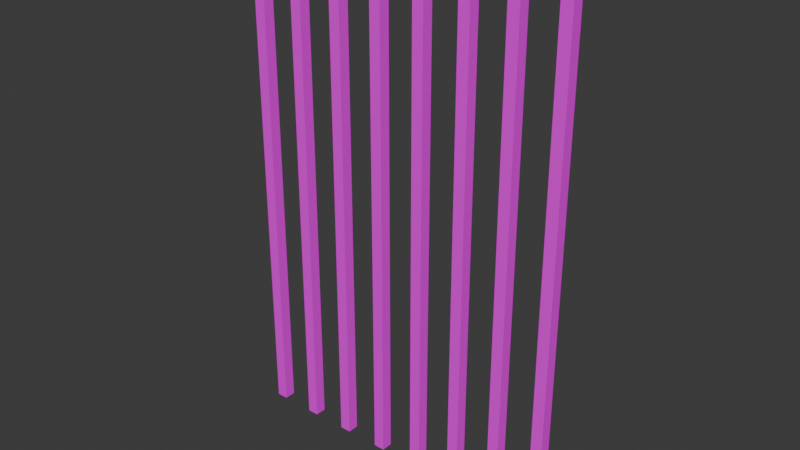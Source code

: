 # Source: wool_Cage.blend  (saved by Blender 4.3.34; exported with 4.5.12 LTS)
import bpy
from mathutils import Matrix  # noqa: F401  (used for matrix-valued properties, if any)

bpy.ops.wm.read_factory_settings(use_empty=True)
scene = bpy.context.scene
scene.name = 'Scene'

# ---- collections
col_collection = bpy.data.collections.new('Collection'); scene.collection.children.link(col_collection)

# ---- images (referenced by path relative to the original .blend; pixels are not part of the script)
import os
ASSET_DIR = os.environ.get("B2B_ASSET_DIR", "")  # directory of the original .blend (textures are referenced by path, not embedded)
HERE = os.path.dirname(os.path.abspath(__file__))  # packed textures are extracted next to this script under _unpacked/

def load_image(name, relpath, width, height, colorspace="sRGB"):
    """Load a texture the original file referenced (path relative to the .blend, or extracted next to this script)."""
    p = next((c for c in (os.path.join(HERE, relpath), os.path.join(ASSET_DIR, relpath)) if relpath and os.path.exists(c)), "")
    if p:
        img = bpy.data.images.load(p, check_existing=True)
        img.name = name
    else:  # same state as the original file: an image datablock whose file is absent (Cycles renders it pink)
        img = bpy.data.images.new(name, width, height)
        img.source = "FILE"
        img.filepath = "//" + (relpath or name)
    img.colorspace_settings.name = colorspace
    return img
img_gray_png = load_image('gray.png', 'gray.png', 1024, 1024, 'sRGB')

# ---- materials (node trees are filled in below, after node groups)
mat_002 = bpy.data.materials.new('マテリアル.002')

# ---- material node trees
mat_002.use_nodes = True; mat_002.node_tree.nodes.clear()
_N = mat_002.node_tree.nodes; _L = mat_002.node_tree.links
n0 = _N.new('ShaderNodeBsdfPrincipled'); n0.name = 'プリンシプルBSDF'; n0.location = (10, 300)
n1 = _N.new('ShaderNodeOutputMaterial'); n1.name = 'マテリアル出力'; n1.location = (300, 300)
n2 = _N.new('ShaderNodeTexImage'); n2.name = '画像テクスチャ'; n2.location = (-280, 280)
n2.image = img_gray_png
_L.new(n0.outputs[0], n1.inputs[0])
_L.new(n2.outputs[0], n0.inputs[0])
n1.is_active_output = True

# ---- world
world_world = bpy.data.worlds.new('World'); scene.world = world_world
world_world.use_nodes = True; world_world.node_tree.nodes.clear()
_N = world_world.node_tree.nodes; _L = world_world.node_tree.links
n0 = _N.new('ShaderNodeOutputWorld'); n0.name = 'World Output'; n0.location = (300, 300)
n1 = _N.new('ShaderNodeBackground'); n1.name = 'Background'; n1.location = (10, 300)
n1.inputs[0].default_value = (0.05088, 0.05088, 0.05088, 1.0)
_L.new(n1.outputs[0], n0.inputs[0])
n0.is_active_output = True
world_world.color = (0.05088, 0.05088, 0.05088)
world_world.sun_shadow_jitter_overblur = 0.0

# ---- meshes
me_001 = bpy.data.meshes.new('立方体.001')
me_001.from_pydata([(-2.8, -0.09442, 2.384e-07), (-2.8, -0.09442, 9.0), (-2.8, 0.1056, 2.384e-07), (-2.8, 0.1056, 9.0), (-2.6, -0.09442, 2.384e-07), (-2.6, -0.09442, 9.0), (-2.6, 0.1056, 2.384e-07), (-2.6, 0.1056, 9.0)], [], [(0, 1, 3, 2), (2, 3, 7, 6), (6, 7, 5, 4), (4, 5, 1, 0), (2, 6, 4, 0), (7, 3, 1, 5)])
_uv = me_001.uv_layers.new(name='UVマップ')
_uv.uv.foreach_set('vector', [0.375, 0.0, 0.625, 0.0, 0.625, 0.25, 0.375, 0.25, 0.375, 0.25, 0.625, 0.25, 0.625, 0.5, 0.375, 0.5, 0.375, 0.5, 0.625, 0.5, 0.625, 0.75, 0.375, 0.75, 0.375, 0.75, 0.625, 0.75, 0.625, 1.0, 0.375, 1.0, 0.125, 0.5, 0.375, 0.5, 0.375, 0.75, 0.125, 0.75, 0.625, 0.5, 0.875, 0.5, 0.875, 0.75, 0.625, 0.75])
me_001.materials.append(mat_002)
me_001.update()
me_003 = bpy.data.meshes.new('立方体.003')
me_003.from_pydata([(-2.0, -0.1, 2.384e-07), (-2.0, -0.1, 9.0), (-2.0, 0.1, 2.384e-07), (-2.0, 0.1, 9.0), (-1.8, -0.1, 2.384e-07), (-1.8, -0.1, 9.0), (-1.8, 0.1, 2.384e-07), (-1.8, 0.1, 9.0)], [], [(0, 1, 3, 2), (2, 3, 7, 6), (6, 7, 5, 4), (4, 5, 1, 0), (2, 6, 4, 0), (7, 3, 1, 5)])
_uv = me_003.uv_layers.new(name='UVマップ')
_uv.uv.foreach_set('vector', [0.375, 0.0, 0.625, 0.0, 0.625, 0.25, 0.375, 0.25, 0.375, 0.25, 0.625, 0.25, 0.625, 0.5, 0.375, 0.5, 0.375, 0.5, 0.625, 0.5, 0.625, 0.75, 0.375, 0.75, 0.375, 0.75, 0.625, 0.75, 0.625, 1.0, 0.375, 1.0, 0.125, 0.5, 0.375, 0.5, 0.375, 0.75, 0.125, 0.75, 0.625, 0.5, 0.875, 0.5, 0.875, 0.75, 0.625, 0.75])
me_003.materials.append(mat_002)
me_003.update()
me_004 = bpy.data.meshes.new('立方体.004')
me_004.from_pydata([(-1.2, -0.09442, 2.384e-07), (-1.2, -0.09442, 9.0), (-1.2, 0.1056, 2.384e-07), (-1.2, 0.1056, 9.0), (-1.0, -0.09442, 2.384e-07), (-1.0, -0.09442, 9.0), (-1.0, 0.1056, 2.384e-07), (-1.0, 0.1056, 9.0)], [], [(0, 1, 3, 2), (2, 3, 7, 6), (6, 7, 5, 4), (4, 5, 1, 0), (2, 6, 4, 0), (7, 3, 1, 5)])
_uv = me_004.uv_layers.new(name='UVマップ')
_uv.uv.foreach_set('vector', [0.375, 0.0, 0.625, 0.0, 0.625, 0.25, 0.375, 0.25, 0.375, 0.25, 0.625, 0.25, 0.625, 0.5, 0.375, 0.5, 0.375, 0.5, 0.625, 0.5, 0.625, 0.75, 0.375, 0.75, 0.375, 0.75, 0.625, 0.75, 0.625, 1.0, 0.375, 1.0, 0.125, 0.5, 0.375, 0.5, 0.375, 0.75, 0.125, 0.75, 0.625, 0.5, 0.875, 0.5, 0.875, 0.75, 0.625, 0.75])
me_004.materials.append(mat_002)
me_004.update()
me_005 = bpy.data.meshes.new('立方体.005')
me_005.from_pydata([(-0.4, -0.09442, 2.384e-07), (-0.4, -0.09442, 9.0), (-0.4, 0.1056, 2.384e-07), (-0.4, 0.1056, 9.0), (-0.2, -0.09442, 2.384e-07), (-0.2, -0.09442, 9.0), (-0.2, 0.1056, 2.384e-07), (-0.2, 0.1056, 9.0)], [], [(0, 1, 3, 2), (2, 3, 7, 6), (6, 7, 5, 4), (4, 5, 1, 0), (2, 6, 4, 0), (7, 3, 1, 5)])
_uv = me_005.uv_layers.new(name='UVマップ')
_uv.uv.foreach_set('vector', [0.375, 0.0, 0.625, 0.0, 0.625, 0.25, 0.375, 0.25, 0.375, 0.25, 0.625, 0.25, 0.625, 0.5, 0.375, 0.5, 0.375, 0.5, 0.625, 0.5, 0.625, 0.75, 0.375, 0.75, 0.375, 0.75, 0.625, 0.75, 0.625, 1.0, 0.375, 1.0, 0.125, 0.5, 0.375, 0.5, 0.375, 0.75, 0.125, 0.75, 0.625, 0.5, 0.875, 0.5, 0.875, 0.75, 0.625, 0.75])
me_005.materials.append(mat_002)
me_005.update()
me_006 = bpy.data.meshes.new('立方体.006')
me_006.from_pydata([(0.4, -0.09442, 2.384e-07), (0.4, -0.09442, 9.0), (0.4, 0.1056, 2.384e-07), (0.4, 0.1056, 9.0), (0.6, -0.09442, 2.384e-07), (0.6, -0.09442, 9.0), (0.6, 0.1056, 2.384e-07), (0.6, 0.1056, 9.0)], [], [(0, 1, 3, 2), (2, 3, 7, 6), (6, 7, 5, 4), (4, 5, 1, 0), (2, 6, 4, 0), (7, 3, 1, 5)])
_uv = me_006.uv_layers.new(name='UVマップ')
_uv.uv.foreach_set('vector', [0.375, 0.0, 0.625, 0.0, 0.625, 0.25, 0.375, 0.25, 0.375, 0.25, 0.625, 0.25, 0.625, 0.5, 0.375, 0.5, 0.375, 0.5, 0.625, 0.5, 0.625, 0.75, 0.375, 0.75, 0.375, 0.75, 0.625, 0.75, 0.625, 1.0, 0.375, 1.0, 0.125, 0.5, 0.375, 0.5, 0.375, 0.75, 0.125, 0.75, 0.625, 0.5, 0.875, 0.5, 0.875, 0.75, 0.625, 0.75])
me_006.materials.append(mat_002)
me_006.update()
me_008 = bpy.data.meshes.new('立方体.008')
me_008.from_pydata([(1.2, -0.09442, 2.384e-07), (1.2, -0.09442, 9.0), (1.2, 0.1056, 2.384e-07), (1.2, 0.1056, 9.0), (1.4, -0.09442, 2.384e-07), (1.4, -0.09442, 9.0), (1.4, 0.1056, 2.384e-07), (1.4, 0.1056, 9.0)], [], [(0, 1, 3, 2), (2, 3, 7, 6), (6, 7, 5, 4), (4, 5, 1, 0), (2, 6, 4, 0), (7, 3, 1, 5)])
_uv = me_008.uv_layers.new(name='UVマップ')
_uv.uv.foreach_set('vector', [0.375, 0.0, 0.625, 0.0, 0.625, 0.25, 0.375, 0.25, 0.375, 0.25, 0.625, 0.25, 0.625, 0.5, 0.375, 0.5, 0.375, 0.5, 0.625, 0.5, 0.625, 0.75, 0.375, 0.75, 0.375, 0.75, 0.625, 0.75, 0.625, 1.0, 0.375, 1.0, 0.125, 0.5, 0.375, 0.5, 0.375, 0.75, 0.125, 0.75, 0.625, 0.5, 0.875, 0.5, 0.875, 0.75, 0.625, 0.75])
me_008.materials.append(mat_002)
me_008.update()
me_009 = bpy.data.meshes.new('立方体.009')
me_009.from_pydata([(2.0, -0.09442, 2.384e-07), (2.0, -0.09442, 9.0), (2.0, 0.1056, 2.384e-07), (2.0, 0.1056, 9.0), (2.2, -0.09442, 2.384e-07), (2.2, -0.09442, 9.0), (2.2, 0.1056, 2.384e-07), (2.2, 0.1056, 9.0)], [], [(0, 1, 3, 2), (2, 3, 7, 6), (6, 7, 5, 4), (4, 5, 1, 0), (2, 6, 4, 0), (7, 3, 1, 5)])
_uv = me_009.uv_layers.new(name='UVマップ')
_uv.uv.foreach_set('vector', [0.375, 0.0, 0.625, 0.0, 0.625, 0.25, 0.375, 0.25, 0.375, 0.25, 0.625, 0.25, 0.625, 0.5, 0.375, 0.5, 0.375, 0.5, 0.625, 0.5, 0.625, 0.75, 0.375, 0.75, 0.375, 0.75, 0.625, 0.75, 0.625, 1.0, 0.375, 1.0, 0.125, 0.5, 0.375, 0.5, 0.375, 0.75, 0.125, 0.75, 0.625, 0.5, 0.875, 0.5, 0.875, 0.75, 0.625, 0.75])
me_009.materials.append(mat_002)
me_009.update()
me_010 = bpy.data.meshes.new('立方体.010')
me_010.from_pydata([(2.8, -0.09442, 2.384e-07), (2.8, -0.09442, 9.0), (2.8, 0.1056, 2.384e-07), (2.8, 0.1056, 9.0), (3.0, -0.09442, 2.384e-07), (3.0, -0.09442, 9.0), (3.0, 0.1056, 2.384e-07), (3.0, 0.1056, 9.0)], [], [(0, 1, 3, 2), (2, 3, 7, 6), (6, 7, 5, 4), (4, 5, 1, 0), (2, 6, 4, 0), (7, 3, 1, 5)])
_uv = me_010.uv_layers.new(name='UVマップ')
_uv.uv.foreach_set('vector', [0.375, 0.0, 0.625, 0.0, 0.625, 0.25, 0.375, 0.25, 0.375, 0.25, 0.625, 0.25, 0.625, 0.5, 0.375, 0.5, 0.375, 0.5, 0.625, 0.5, 0.625, 0.75, 0.375, 0.75, 0.375, 0.75, 0.625, 0.75, 0.625, 1.0, 0.375, 1.0, 0.125, 0.5, 0.375, 0.5, 0.375, 0.75, 0.125, 0.75, 0.625, 0.5, 0.875, 0.5, 0.875, 0.75, 0.625, 0.75])
me_010.materials.append(mat_002)
me_010.update()

# ---- objects
ob_x = bpy.data.objects.new('立方体', me_001)
ob_003 = bpy.data.objects.new('立方体.003', me_003)
ob_004 = bpy.data.objects.new('立方体.004', me_004)
ob_005 = bpy.data.objects.new('立方体.005', me_005)
ob_006 = bpy.data.objects.new('立方体.006', me_006)
ob_008 = bpy.data.objects.new('立方体.008', me_008)
ob_009 = bpy.data.objects.new('立方体.009', me_009)
ob_010 = bpy.data.objects.new('立方体.010', me_010)

# ---- transforms, parenting, visibility, modifiers, constraints
ob_x.location = (0.0, 0.0, 0.0)
ob_003.location = (0.0, 0.0, 0.0)
ob_004.location = (0.0, 0.0, 0.0)
ob_005.location = (0.0, 0.0, 0.0)
ob_006.location = (0.0, 0.0, 0.0)
ob_008.location = (0.0, 0.0, 0.0)
ob_009.location = (0.0, 0.0, 0.0)
ob_010.location = (0.0, 0.0, 0.0)

# ---- collection membership
col_collection.objects.link(ob_x)
col_collection.objects.link(ob_003)
col_collection.objects.link(ob_004)
col_collection.objects.link(ob_005)
col_collection.objects.link(ob_006)
col_collection.objects.link(ob_008)
col_collection.objects.link(ob_009)
col_collection.objects.link(ob_010)

# ---- scene / render settings (as saved in the file)
scene.frame_start = 1; scene.frame_end = 250; scene.frame_set(1)
scene.render.engine = 'BLENDER_EEVEE_NEXT'
bpy.context.view_layer.update()

# ---- added for rendering (the .blend has no active camera and no usable light): camera, sun
cam_auto = bpy.data.cameras.new('AutoCamera')
cam_auto.lens = 50.0
cam_auto.sensor_width = 36.0
cam_auto.clip_end = 1000.0
ob_auto_camera = bpy.data.objects.new('AutoCamera', cam_auto)
scene.collection.objects.link(ob_auto_camera)
ob_auto_camera.location = (10.0082, -11.8871, 12.4266)
ob_auto_camera.rotation_euler = (1.09748, -7.21219e-08, 0.694738)
scene.camera = ob_auto_camera
light_auto_sun = bpy.data.lights.new('AutoSun', 'SUN')
light_auto_sun.energy = 3.0
light_auto_sun.angle = 0.0523599
ob_auto_sun = bpy.data.objects.new('AutoSun', light_auto_sun)
scene.collection.objects.link(ob_auto_sun)
ob_auto_sun.rotation_euler = (0.872665, 0.174533, 0.523599)
bpy.context.view_layer.update()

